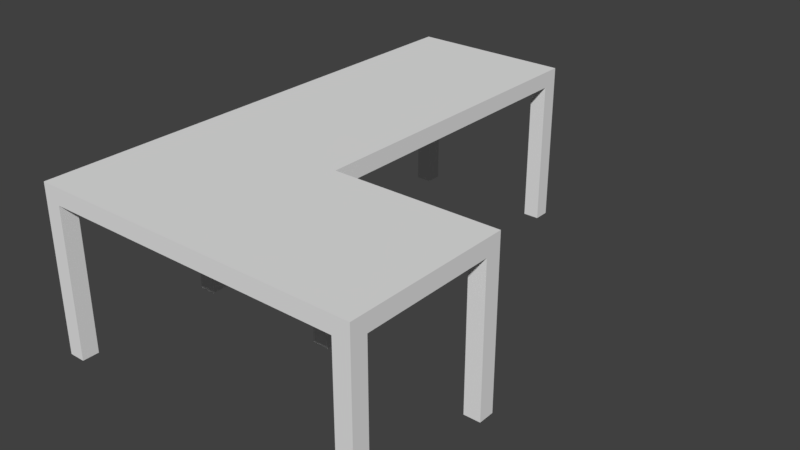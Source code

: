 # Source: Desk_2x3x1.blend  (saved by Blender 2.79.0; exported with 4.5.12 LTS)
import bpy
from mathutils import Matrix  # noqa: F401  (used for matrix-valued properties, if any)

bpy.ops.wm.read_factory_settings(use_empty=True)
scene = bpy.context.scene
scene.name = 'Scene'

# ---- collections
col_collection_1 = bpy.data.collections.new('Collection 1'); scene.collection.children.link(col_collection_1)

# ---- world
world_world = bpy.data.worlds.new('World'); scene.world = world_world
world_world.color = (0.05088, 0.05088, 0.05088)
world_world.use_sun_shadow = False
world_world.sun_shadow_jitter_overblur = 0.0
world_world.cycles.sampling_method = 'MANUAL'

# ---- meshes
me_desk_2x3x1_a = bpy.data.meshes.new('Desk_2x3x1_A')
me_desk_2x3x1_a.from_pydata([(1.0, 1.0, 1.0), (1.0, -4.47e-07, 1.0), (0.0, 0.0, 1.0), (2.384e-07, 1.0, 1.0), (1.0, 2.0, 1.0), (4.768e-07, 2.0, 1.0), (1.0, 3.0, 1.0), (7.153e-07, 3.0, 1.0), (2.0, 1.0, 1.0), (2.0, -7.451e-07, 1.0), (2.0, 1.0, 0.9), (2.0, -4.768e-07, 0.9), (1.0, -1.788e-07, 0.9), (1.192e-07, -8.941e-08, 0.9), (1.0, 1.0, 0.9), (3.874e-07, 1.0, 0.9), (1.0, 2.0, 0.9), (6.258e-07, 2.0, 0.9), (1.0, 3.0, 0.9), (8.643e-07, 3.0, 0.9), (1.0, 0.9, 0.9), (1.0, 0.1, 0.9), (2.0, 0.9, 0.9), (2.0, 0.1, 0.9), (1.1, 1.0, 0.9), (1.9, 1.0, 0.9), (1.9, -3.775e-07, 0.9), (1.1, -2.782e-07, 0.9), (1.1, 0.1, 0.9), (1.9, 0.1, 0.9), (1.1, 0.9, 0.9), (1.9, 0.9, 0.9), (0.9, 1.0, 0.9), (0.1, 1.0, 0.9), (0.9, -1.49e-07, 0.9), (0.1, -1.192e-07, 0.9), (2.086e-07, 0.1, 0.9), (2.98e-07, 0.9, 0.9), (1.0, 0.9, 0.9), (1.0, 0.1, 0.9), (0.1, 0.9, 0.9), (0.1, 0.1, 0.9), (0.9, 0.9, 0.9), (0.9, 0.1, 0.9), (0.9, 2.0, 0.9), (0.1, 2.0, 0.9), (0.9, 3.0, 0.9), (0.1, 3.0, 0.9), (7.848e-07, 2.9, 0.9), (7.053e-07, 2.1, 0.9), (1.0, 2.9, 0.9), (1.0, 2.1, 0.9), (0.1, 2.1, 0.9), (0.9, 2.1, 0.9), (0.1, 2.9, 0.9), (0.9, 2.9, 0.9), (5.464e-07, 1.9, 0.9), (4.669e-07, 1.1, 0.9), (1.0, 1.9, 0.9), (1.0, 1.1, 0.9), (0.1, 2.0, 0.9), (0.9, 2.0, 0.9), (0.1, 1.0, 0.9), (0.9, 1.0, 0.9), (0.1, 1.1, 0.9), (0.9, 1.1, 0.9), (0.1, 1.9, 0.9), (0.9, 1.9, 0.9), (0.1, 1.0, -1.043e-07), (3.874e-07, 1.0, -1.043e-07), (0.1, -1.192e-07, -1.043e-07), (1.192e-07, -8.941e-08, -1.043e-07), (2.98e-07, 0.9, -1.043e-07), (0.1, 3.0, 3.725e-07), (8.643e-07, 3.0, 3.725e-07), (2.0, 0.1, -4.47e-08), (2.0, -4.768e-07, -4.47e-08), (1.9, 1.0, -4.47e-08), (2.0, 1.0, -4.47e-08), (2.0, 0.9, -4.47e-08), (1.9, -3.775e-07, -4.47e-08), (1.9, 0.1, -4.47e-08), (1.9, 0.9, -4.47e-08), (1.0, 1.0, -1.043e-07), (0.9, 1.0, -1.043e-07), (2.086e-07, 0.1, -1.043e-07), (1.0, 0.9, -1.043e-07), (0.1, 0.1, -1.043e-07), (0.1, 0.9, -1.043e-07), (0.9, 0.9, -1.043e-07), (1.0, 3.0, 3.725e-07), (0.9, 3.0, 3.725e-07), (7.848e-07, 2.9, 3.129e-07), (1.0, 2.9, 3.129e-07), (0.9, 2.9, 3.129e-07), (0.1, 2.9, 3.129e-07)], [], [(0, 3, 2, 1), (50, 55, 94, 93), (12, 1, 2, 13, 35, 34), (13, 2, 3, 15, 37, 36), (3, 0, 4, 5), (17, 5, 7, 19, 48, 49), (15, 3, 5, 17, 56, 57), (0, 14, 59, 58, 16, 4), (6, 18, 46, 47, 19, 7), (5, 4, 6, 7), (4, 16, 51, 50, 18, 6), (10, 8, 9, 11, 23, 22), (0, 1, 9, 8), (1, 12, 27, 26, 11, 9), (14, 0, 8, 10, 25, 24), (13, 36, 85, 71), (43, 39, 12, 34), (22, 31, 82, 79), (29, 31, 22, 23), (12, 21, 28, 27), (27, 28, 29, 26), (21, 20, 30, 28), (28, 30, 31, 29), (20, 14, 24, 30), (30, 24, 25, 31), (19, 47, 73, 74), (41, 43, 34, 35), (25, 10, 78, 77), (37, 40, 41, 36), (33, 32, 42, 40), (40, 42, 43, 41), (37, 15, 69, 72), (42, 38, 39, 43), (44, 53, 51, 16), (53, 55, 50, 51), (17, 49, 52, 45), (45, 52, 53, 44), (49, 48, 54, 52), (52, 54, 55, 53), (36, 41, 87, 85), (54, 47, 46, 55), (67, 61, 16, 58), (63, 65, 59, 14), (65, 67, 58, 59), (15, 57, 64, 62), (62, 64, 65, 63), (57, 56, 66, 64), (64, 66, 67, 65), (56, 17, 60, 66), (66, 60, 61, 67), (82, 77, 78, 79), (94, 91, 90, 93), (80, 81, 75, 76), (85, 87, 70, 71), (69, 68, 88, 72), (84, 83, 86, 89), (92, 74, 73, 95), (38, 42, 89, 86), (54, 48, 92, 95), (14, 38, 86, 83), (26, 29, 81, 80), (10, 22, 79, 78), (41, 35, 70, 87), (46, 18, 90, 91), (33, 40, 88, 68), (48, 19, 74, 92), (15, 33, 68, 69), (47, 54, 95, 73), (23, 11, 76, 75), (31, 25, 77, 82), (11, 26, 80, 76), (42, 32, 84, 89), (55, 46, 91, 94), (18, 50, 93, 90), (35, 13, 71, 70), (32, 14, 83, 84), (29, 23, 75, 81), (40, 37, 72, 88)])
me_desk_2x3x1_a.use_remesh_preserve_volume = False
me_desk_2x3x1_a.use_remesh_preserve_attributes = False
me_desk_2x3x1_a.use_mirror_vertex_groups = False
me_desk_2x3x1_a.update()

# ---- objects
ob_desk_2x3x1 = bpy.data.objects.new('Desk_2x3x1', me_desk_2x3x1_a)

# ---- transforms, parenting, visibility, modifiers, constraints
ob_desk_2x3x1.location = (0.0, 0.0, 0.0)
ob_desk_2x3x1.lock_rotations_4d = False
ob_desk_2x3x1.empty_display_type = 'ARROWS'
ob_desk_2x3x1.lineart.crease_threshold = 0.0

# ---- collection membership
col_collection_1.objects.link(ob_desk_2x3x1)

# ---- scene / render settings (as saved in the file)
scene.frame_start = 1; scene.frame_end = 250; scene.frame_set(1)
scene.render.engine = 'BLENDER_EEVEE_NEXT'
scene.render.resolution_percentage = 50
scene.render.dither_intensity = 0.0
scene.cycles.use_denoising = False
scene.cycles.samples = 128
scene.cycles.sampling_pattern = 'TABULATED_SOBOL'
scene.cycles.use_adaptive_sampling = False
scene.cycles.use_light_tree = False
scene.cycles.blur_glossy = 0.0
scene.cycles.sample_clamp_indirect = 0.0
scene.view_settings.view_transform = 'Standard'
bpy.context.view_layer.update()

# ---- added for rendering (the .blend has no active camera and no usable light): camera, sun
cam_auto = bpy.data.cameras.new('AutoCamera')
cam_auto.lens = 50.0
cam_auto.sensor_width = 36.0
cam_auto.clip_end = 1000.0
ob_auto_camera = bpy.data.objects.new('AutoCamera', cam_auto)
scene.collection.objects.link(ob_auto_camera)
ob_auto_camera.location = (4.46187, -2.65425, 3.2695)
ob_auto_camera.rotation_euler = (1.09748, -7.21219e-08, 0.694738)
scene.camera = ob_auto_camera
light_auto_sun = bpy.data.lights.new('AutoSun', 'SUN')
light_auto_sun.energy = 3.0
light_auto_sun.angle = 0.0523599
ob_auto_sun = bpy.data.objects.new('AutoSun', light_auto_sun)
scene.collection.objects.link(ob_auto_sun)
ob_auto_sun.rotation_euler = (0.872665, 0.174533, 0.523599)
bpy.context.view_layer.update()
